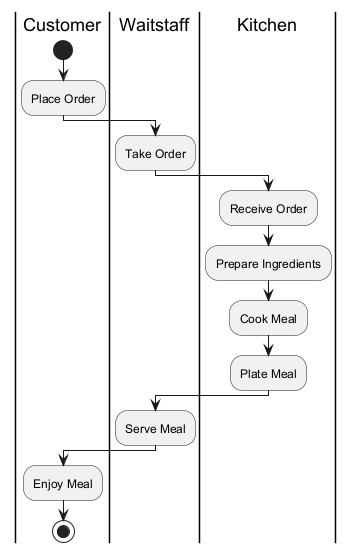

The diagram above was rendered by PlantUML. Its source (embedded in the PNG):
@startuml
|Customer|
start
:Place Order;
|Waitstaff|
:Take Order;
|Kitchen|
:Receive Order;
:Prepare Ingredients;
:Cook Meal;
:Plate Meal;
|Waitstaff|
:Serve Meal;
|Customer|
:Enjoy Meal;
stop
@enduml